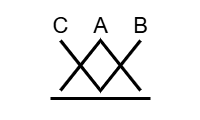

The diagram above was exported from draw.io. Its source (the exported page's mxGraphModel, read from the mxfile embedded in the PNG):
<mxGraphModel dx="415" dy="456" grid="1" gridSize="10" guides="1" tooltips="1" connect="1" arrows="1" fold="1" page="1" pageScale="1" pageWidth="200" pageHeight="120" math="0" shadow="0">
  <root>
    <mxCell id="0" />
    <mxCell id="16" value="Untitled Layer" style="locked=1;" parent="0" />
    <mxCell id="23" value="" style="rounded=0;whiteSpace=wrap;html=1;fillColor=none;strokeColor=none;" parent="16" vertex="1">
      <mxGeometry width="200" height="120" as="geometry" />
    </mxCell>
    <mxCell id="1" style="" parent="0" />
    <mxCell id="24" value="A" style="text;html=1;align=center;verticalAlign=middle;resizable=0;points=[];autosize=1;strokeColor=none;fillColor=none;fontFamily=Helvetica;fontSize=22;spacingLeft=0;spacingRight=0;fontStyle=0" parent="1" vertex="1">
      <mxGeometry x="85" y="6" width="30" height="40" as="geometry" />
    </mxCell>
    <mxCell id="26" value="" style="endArrow=none;html=1;strokeWidth=3;rounded=0;curved=0;" parent="1" edge="1">
      <mxGeometry width="50" height="50" relative="1" as="geometry">
        <mxPoint x="60" y="90" as="sourcePoint" />
        <mxPoint x="140" y="90" as="targetPoint" />
        <Array as="points">
          <mxPoint x="100" y="40" />
        </Array>
      </mxGeometry>
    </mxCell>
    <mxCell id="27" value="" style="endArrow=none;html=1;strokeWidth=3;rounded=0;curved=0;" parent="1" edge="1">
      <mxGeometry width="50" height="50" relative="1" as="geometry">
        <mxPoint x="60" y="40" as="sourcePoint" />
        <mxPoint x="140" y="40" as="targetPoint" />
        <Array as="points">
          <mxPoint x="100" y="90" />
        </Array>
      </mxGeometry>
    </mxCell>
    <mxCell id="28" value="C" style="text;html=1;align=center;verticalAlign=middle;resizable=0;points=[];autosize=1;strokeColor=none;fillColor=none;fontFamily=Helvetica;fontSize=22;spacingLeft=0;spacingRight=0;fontStyle=0" parent="1" vertex="1">
      <mxGeometry x="40" y="6" width="40" height="40" as="geometry" />
    </mxCell>
    <mxCell id="29" value="B" style="text;html=1;align=center;verticalAlign=middle;resizable=0;points=[];autosize=1;strokeColor=none;fillColor=none;fontFamily=Helvetica;fontSize=22;spacingLeft=0;spacingRight=0;fontStyle=0" parent="1" vertex="1">
      <mxGeometry x="125" y="6" width="30" height="40" as="geometry" />
    </mxCell>
    <mxCell id="31" value="" style="endArrow=none;html=1;strokeWidth=3;" parent="1" edge="1">
      <mxGeometry width="50" height="50" relative="1" as="geometry">
        <mxPoint x="50" y="98" as="sourcePoint" />
        <mxPoint x="150" y="98" as="targetPoint" />
      </mxGeometry>
    </mxCell>
  </root>
</mxGraphModel>